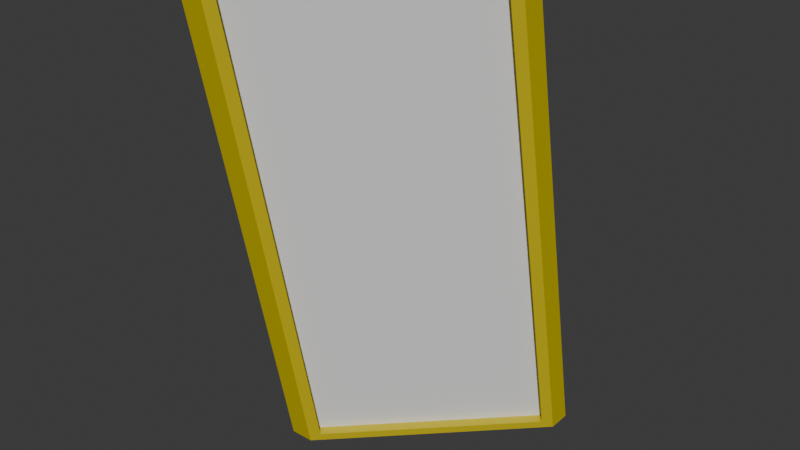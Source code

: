 # Source: window_angle_slanted_2x2x5.blend  (saved by Blender 4.2.67; exported with 4.5.12 LTS)
import bpy
from mathutils import Matrix  # noqa: F401  (used for matrix-valued properties, if any)

bpy.ops.wm.read_factory_settings(use_empty=True)
scene = bpy.context.scene
scene.name = 'Scene'

# ---- collections
col_collection = bpy.data.collections.new('Collection'); scene.collection.children.link(col_collection)

# ---- materials (node trees are filled in below, after node groups)
mat_material = bpy.data.materials.new('Material')
mat_material.alpha_threshold = 0.0
mat_material.roughness = 0.5
mat_material.line_color = (0.0, 0.0, 0.0, 1.0)
mat_paintable = bpy.data.materials.new('paintable')
mat_paintable_1 = bpy.data.materials.new('paintable-1')
mat_materialglass = bpy.data.materials.new('MATERIALglass')

# ---- material node trees
mat_material.use_nodes = True; mat_material.node_tree.nodes.clear()
_N = mat_material.node_tree.nodes; _L = mat_material.node_tree.links
n0 = _N.new('ShaderNodeOutputMaterial'); n0.name = 'Material Output'; n0.location = (300, 300)
n1 = _N.new('ShaderNodeBsdfPrincipled'); n1.name = 'Principled BSDF'; n1.location = (10, 300)
n1.inputs[3].default_value = 1.45
_L.new(n1.outputs[0], n0.inputs[0])
n0.is_active_output = True
mat_paintable.use_nodes = True; mat_paintable.node_tree.nodes.clear()
_N = mat_paintable.node_tree.nodes; _L = mat_paintable.node_tree.links
n0 = _N.new('ShaderNodeBsdfPrincipled'); n0.name = 'プリンシプルBSDF'; n0.location = (10, 300)
n0.inputs[0].default_value = (1.0, 0.4969, 0.0, 1.0)
n1 = _N.new('ShaderNodeOutputMaterial'); n1.name = 'マテリアル出力'; n1.location = (300, 300)
_L.new(n0.outputs[0], n1.inputs[0])
n1.is_active_output = True
mat_paintable_1.use_nodes = True; mat_paintable_1.node_tree.nodes.clear()
_N = mat_paintable_1.node_tree.nodes; _L = mat_paintable_1.node_tree.links
n0 = _N.new('ShaderNodeBsdfPrincipled'); n0.name = 'プリンシプルBSDF'; n0.location = (10, 300)
n0.inputs[0].default_value = (0.6105, 0.491, 0.0, 1.0)
n1 = _N.new('ShaderNodeOutputMaterial'); n1.name = 'マテリアル出力'; n1.location = (300, 300)
_L.new(n0.outputs[0], n1.inputs[0])
n1.is_active_output = True
mat_materialglass.use_nodes = True; mat_materialglass.node_tree.nodes.clear()
_N = mat_materialglass.node_tree.nodes; _L = mat_materialglass.node_tree.links
n0 = _N.new('ShaderNodeBsdfPrincipled'); n0.name = 'プリンシプルBSDF'; n0.location = (10, 300)
n1 = _N.new('ShaderNodeOutputMaterial'); n1.name = 'マテリアル出力'; n1.location = (300, 300)
_L.new(n0.outputs[0], n1.inputs[0])
n1.is_active_output = True

# ---- world
world_world = bpy.data.worlds.new('World'); scene.world = world_world
world_world.use_nodes = True; world_world.node_tree.nodes.clear()
_N = world_world.node_tree.nodes; _L = world_world.node_tree.links
n0 = _N.new('ShaderNodeOutputWorld'); n0.name = 'World Output'; n0.location = (300, 300)
n1 = _N.new('ShaderNodeBackground'); n1.name = 'Background'; n1.location = (10, 300)
n1.inputs[0].default_value = (0.05088, 0.05088, 0.05088, 1.0)
_L.new(n1.outputs[0], n0.inputs[0])
n0.is_active_output = True
world_world.color = (0.05088, 0.05088, 0.05088)
world_world.sun_shadow_jitter_overblur = 0.0

# ---- meshes
me_cube = bpy.data.meshes.new('Cube')
me_cube.from_pydata([(2.84, 0.392, 8.84), (2.84, 2.328, -0.84), (-0.36, -2.808, 8.84), (-0.36, -0.872, -0.84), (2.84, 0.872, 8.84), (2.84, 2.808, -0.84), (-0.84, -2.808, 8.84), (-0.84, -0.872, -0.84), (3.0, 0.52, 9.0), (3.0, 2.52, -1.0), (-0.52, -3.0, 9.0), (-0.52, -1.0, -1.0), (3.0, 3.0, -1.0), (-1.0, -1.0, -1.0), (-1.0, -3.0, 9.0), (3.0, 1.0, 9.0), (2.84, 0.712, 8.84), (2.84, 2.648, -0.84), (-0.68, -2.808, 8.84), (-0.68, -0.872, -0.84)], [], [(8, 15, 14, 10), (11, 10, 14, 13), (7, 6, 4, 5), (12, 9, 11, 13), (12, 15, 8, 9), (0, 1, 9, 8), (3, 2, 10, 11), (2, 0, 8, 10), (1, 3, 11, 9), (7, 5, 12, 13), (6, 7, 13, 14), (5, 4, 15, 12), (4, 6, 14, 15), (0, 2, 6, 4), (0, 4, 5, 1), (7, 3, 1, 5), (6, 2, 3, 7), (17, 16, 18, 19)])
me_cube.polygons.foreach_set('material_index', [2, 2, 3, 2, 2, 2, 2, 2, 2, 1, 1, 1, 1, 2, 2, 2, 2, 3])
_uv = me_cube.uv_layers.new(name='UVMap')
_uv.uv.foreach_set('vector', [0.625, 0.5, 0.875, 0.5, 0.875, 0.75, 0.625, 0.75, 0.375, 0.75, 0.625, 0.75, 0.625, 1.0, 0.375, 1.0, 0.3925, 0.01747, 0.6075, 0.01747, 0.6075, 0.2325, 0.3925, 0.2325, 0.125, 0.5, 0.375, 0.5, 0.375, 0.75, 0.125, 0.75, 0.375, 0.25, 0.625, 0.25, 0.625, 0.5, 0.375, 0.5, 0.6087, 0.5163, 0.3913, 0.5163, 0.375, 0.5, 0.625, 0.5, 0.3913, 0.7337, 0.6087, 0.7337, 0.625, 0.75, 0.375, 0.75, 0.6087, 0.7337, 0.6087, 0.5163, 0.625, 0.5, 0.625, 0.75, 0.3913, 0.5163, 0.3913, 0.7337, 0.375, 0.75, 0.375, 0.5, 0.3925, 0.01747, 0.3925, 0.2325, 0.375, 0.25, 0.375, 0.0, 0.6075, 0.01747, 0.3925, 0.01747, 0.375, 0.0, 0.625, 0.0, 0.3925, 0.2325, 0.6075, 0.2325, 0.625, 0.25, 0.375, 0.25, 0.6075, 0.2325, 0.6075, 0.01747, 0.625, 0.0, 0.625, 0.25, 0.6087, 0.5163, 0.6087, 0.7337, 0.6075, 0.01747, 0.6075, 0.2325, 0.6087, 0.5163, 0.6075, 0.2325, 0.3925, 0.2325, 0.0, 0.0, 0.0, 0.0, 0.0, 0.0, 0.0, 0.0, 0.0, 0.0, 0.0, 0.0, 0.0, 0.0, 0.0, 0.0, 0.0, 0.0, 0.3913, 0.5163, 0.6087, 0.5163, 0.6087, 0.7337, 0.3913, 0.7337])
me_cube.materials.append(mat_material)
me_cube.materials.append(mat_paintable)
me_cube.materials.append(mat_paintable_1)
me_cube.materials.append(mat_materialglass)
me_cube.use_mirror_vertex_groups = False
me_cube.update()

# ---- objects
ob_cube = bpy.data.objects.new('Cube', me_cube)

# ---- transforms, parenting, visibility, modifiers, constraints
ob_cube.location = (0.0, 0.0, 0.0)
ob_cube.scale = (0.125, 0.125, 0.125)
ob_cube.lock_rotations_4d = False
ob_cube.empty_display_type = 'ARROWS'
ob_cube.lineart.crease_threshold = 0.0

# ---- collection membership
col_collection.objects.link(ob_cube)

# ---- scene / render settings (as saved in the file)
scene.frame_start = 1; scene.frame_end = 250; scene.frame_set(4)
scene.render.engine = 'BLENDER_EEVEE_NEXT'
bpy.context.view_layer.update()

# ---- added for rendering (the .blend has no active camera and no usable light): camera, sun
cam_auto = bpy.data.cameras.new('AutoCamera')
cam_auto.lens = 50.0
cam_auto.sensor_width = 36.0
cam_auto.clip_end = 1000.0
ob_auto_camera = bpy.data.objects.new('AutoCamera', cam_auto)
scene.collection.objects.link(ob_auto_camera)
ob_auto_camera.location = (1.55087, -1.71104, 1.64069)
ob_auto_camera.rotation_euler = (1.09748, -7.21219e-08, 0.694738)
scene.camera = ob_auto_camera
light_auto_sun = bpy.data.lights.new('AutoSun', 'SUN')
light_auto_sun.energy = 3.0
light_auto_sun.angle = 0.0523599
ob_auto_sun = bpy.data.objects.new('AutoSun', light_auto_sun)
scene.collection.objects.link(ob_auto_sun)
ob_auto_sun.rotation_euler = (0.872665, 0.174533, 0.523599)
bpy.context.view_layer.update()

